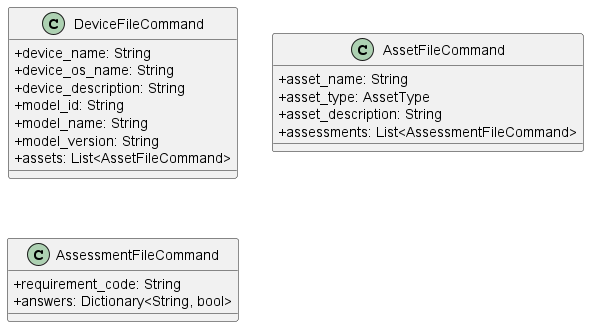

The diagram above was rendered by PlantUML. Its source (embedded in the PNG):
@startuml
skinparam classAttributeIconSize 0

class DeviceFileCommand {
        + device_name: String
        + device_os_name: String
        + device_description: String
        + model_id: String
        + model_name: String
        + model_version: String
        + assets: List<AssetFileCommand>
    }

    class AssetFileCommand {
        + asset_name: String
        + asset_type: AssetType
        + asset_description: String
        + assessments: List<AssessmentFileCommand>
    }

    class AssessmentFileCommand {
        + requirement_code: String
        + answers: Dictionary<String, bool>
    }
@enduml